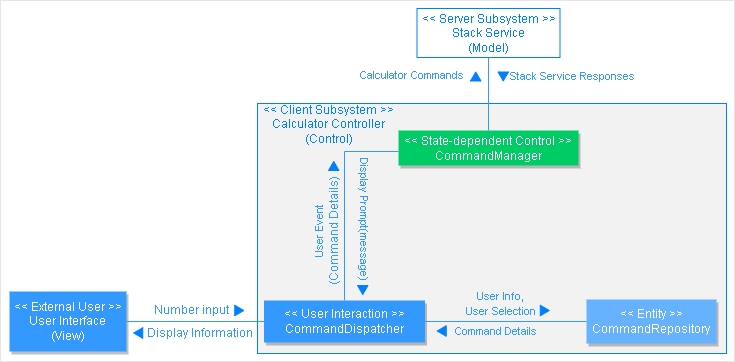

The diagram above was exported from draw.io. Its source (the exported page's mxGraphModel, read from the mxfile embedded in the PNG):
<mxGraphModel dx="1138" dy="510" grid="0" gridSize="10" guides="1" tooltips="1" connect="1" arrows="1" fold="1" page="1" pageScale="1" pageWidth="850" pageHeight="1100" math="0" shadow="0">
  <root>
    <mxCell id="0" />
    <mxCell id="1" parent="0" />
    <mxCell id="K1XuLQi2mhU6OyOf67B2-1" value="" style="rounded=0;whiteSpace=wrap;html=1;fontColor=#007FFF;strokeColor=#E6E6E6;fillColor=none;" parent="1" vertex="1">
      <mxGeometry x="92" y="1" width="734" height="361" as="geometry" />
    </mxCell>
    <mxCell id="K1XuLQi2mhU6OyOf67B2-2" value="" style="rounded=0;whiteSpace=wrap;html=1;shadow=0;fontColor=#FFFFFF;strokeColor=#007FFF;fillColor=#F2F2F2;" parent="1" vertex="1">
      <mxGeometry x="349" y="104" width="469" height="250" as="geometry" />
    </mxCell>
    <mxCell id="K1XuLQi2mhU6OyOf67B2-3" value="&lt;font color=&quot;#ffffff&quot;&gt;&amp;lt;&amp;lt; External User &amp;gt;&amp;gt;&lt;br&gt;User Interface&lt;br&gt;(View)&lt;br&gt;&lt;/font&gt;" style="rounded=0;whiteSpace=wrap;html=1;fontColor=#3399FF;strokeColor=none;fillColor=#3399FF;shadow=1;" parent="1" vertex="1">
      <mxGeometry x="101" y="292" width="117" height="60" as="geometry" />
    </mxCell>
    <mxCell id="K1XuLQi2mhU6OyOf67B2-4" value="&lt;font color=&quot;#ffffff&quot;&gt;&amp;lt;&amp;lt; User Interaction &amp;gt;&amp;gt;&lt;br&gt;CommandDispatcher&lt;/font&gt;" style="rounded=0;whiteSpace=wrap;html=1;fontColor=#3399FF;strokeColor=none;fillColor=#3399FF;shadow=1;" parent="1" vertex="1">
      <mxGeometry x="355.5" y="301" width="161" height="42" as="geometry" />
    </mxCell>
    <mxCell id="K1XuLQi2mhU6OyOf67B2-5" value="" style="endArrow=none;html=1;rounded=0;fontColor=#3399FF;strokeColor=#3399FF;entryX=0;entryY=0.5;entryDx=0;entryDy=0;exitX=1;exitY=0.5;exitDx=0;exitDy=0;endFill=0;" parent="1" source="K1XuLQi2mhU6OyOf67B2-3" target="K1XuLQi2mhU6OyOf67B2-4" edge="1">
      <mxGeometry width="50" height="50" relative="1" as="geometry">
        <mxPoint x="512.5" y="249" as="sourcePoint" />
        <mxPoint x="512.5" y="186" as="targetPoint" />
      </mxGeometry>
    </mxCell>
    <mxCell id="K1XuLQi2mhU6OyOf67B2-6" value="Number input" style="text;html=1;align=center;verticalAlign=middle;resizable=0;points=[];autosize=1;strokeColor=none;fillColor=none;fontColor=#3399FF;" parent="1" vertex="1">
      <mxGeometry x="242.5" y="302" width="81" height="18" as="geometry" />
    </mxCell>
    <mxCell id="K1XuLQi2mhU6OyOf67B2-7" value="&lt;font color=&quot;#007fff&quot;&gt;&amp;lt;&amp;lt; Client Subsystem &amp;gt;&amp;gt;&lt;br style=&quot;&quot;&gt;Calculator Controller&lt;br&gt;(Control)&lt;br&gt;&lt;/font&gt;" style="text;html=1;align=center;verticalAlign=middle;resizable=0;points=[];autosize=1;strokeColor=none;fillColor=none;fontColor=#3399FF;" parent="1" vertex="1">
      <mxGeometry x="347" y="97" width="146" height="55" as="geometry" />
    </mxCell>
    <mxCell id="K1XuLQi2mhU6OyOf67B2-8" value="&lt;font color=&quot;#ffffff&quot;&gt;&amp;lt;&amp;lt; Entity &amp;gt;&amp;gt;&lt;br&gt;CommandRepository&lt;/font&gt;" style="rounded=0;whiteSpace=wrap;html=1;fontColor=#3399FF;strokeColor=none;fillColor=#66B2FF;shadow=1;" parent="1" vertex="1">
      <mxGeometry x="678" y="300" width="130" height="44" as="geometry" />
    </mxCell>
    <mxCell id="K1XuLQi2mhU6OyOf67B2-9" style="edgeStyle=orthogonalEdgeStyle;rounded=0;orthogonalLoop=1;jettySize=auto;html=1;fontSize=11;fontColor=#FF0000;endArrow=none;endFill=0;strokeColor=#3399FF;" parent="1" source="K1XuLQi2mhU6OyOf67B2-10" target="K1XuLQi2mhU6OyOf67B2-4" edge="1">
      <mxGeometry relative="1" as="geometry">
        <Array as="points">
          <mxPoint x="436" y="152" />
        </Array>
      </mxGeometry>
    </mxCell>
    <mxCell id="K1XuLQi2mhU6OyOf67B2-10" value="&lt;font color=&quot;#ffffff&quot;&gt;&amp;lt;&amp;lt; State-dependent Control &amp;gt;&amp;gt;&lt;br&gt;CommandManager&lt;br&gt;&lt;/font&gt;" style="rounded=0;whiteSpace=wrap;html=1;fontColor=#3399FF;strokeColor=none;fillColor=#00CC66;shadow=1;" parent="1" vertex="1">
      <mxGeometry x="490" y="131" width="180" height="35" as="geometry" />
    </mxCell>
    <mxCell id="K1XuLQi2mhU6OyOf67B2-11" value="&lt;font color=&quot;#007fff&quot;&gt;&amp;lt;&amp;lt; Server Subsystem &amp;gt;&amp;gt;&lt;br&gt;Stack Service&lt;br&gt;(Model)&lt;br&gt;&lt;/font&gt;" style="rounded=0;whiteSpace=wrap;html=1;shadow=0;fontColor=#FFFFFF;strokeColor=#007FFF;fillColor=none;" parent="1" vertex="1">
      <mxGeometry x="508.5" y="9" width="143" height="49" as="geometry" />
    </mxCell>
    <mxCell id="K1XuLQi2mhU6OyOf67B2-12" value="" style="endArrow=none;html=1;rounded=0;fontColor=#007FFF;strokeColor=#3399FF;entryX=0;entryY=0.5;entryDx=0;entryDy=0;exitX=1;exitY=0.5;exitDx=0;exitDy=0;" parent="1" source="K1XuLQi2mhU6OyOf67B2-4" target="K1XuLQi2mhU6OyOf67B2-8" edge="1">
      <mxGeometry width="50" height="50" relative="1" as="geometry">
        <mxPoint x="190" y="510" as="sourcePoint" />
        <mxPoint x="240" y="460" as="targetPoint" />
      </mxGeometry>
    </mxCell>
    <mxCell id="K1XuLQi2mhU6OyOf67B2-13" value="" style="endArrow=none;html=1;rounded=0;fontColor=#007FFF;strokeColor=#3399FF;entryX=0.5;entryY=1;entryDx=0;entryDy=0;" parent="1" source="K1XuLQi2mhU6OyOf67B2-10" target="K1XuLQi2mhU6OyOf67B2-11" edge="1">
      <mxGeometry width="50" height="50" relative="1" as="geometry">
        <mxPoint x="415" y="302" as="sourcePoint" />
        <mxPoint x="500" y="180" as="targetPoint" />
      </mxGeometry>
    </mxCell>
    <mxCell id="K1XuLQi2mhU6OyOf67B2-14" value="&lt;font style=&quot;font-size: 11px;&quot;&gt;User Info,&lt;br&gt;User Selection&lt;br&gt;&lt;/font&gt;" style="text;html=1;align=center;verticalAlign=middle;resizable=0;points=[];autosize=1;strokeColor=none;fillColor=none;fontColor=#3399FF;" parent="1" vertex="1">
      <mxGeometry x="552" y="288" width="79" height="32" as="geometry" />
    </mxCell>
    <mxCell id="K1XuLQi2mhU6OyOf67B2-15" value="&lt;font style=&quot;font-size: 11px;&quot;&gt;Command Details&lt;/font&gt;" style="text;html=1;align=center;verticalAlign=middle;resizable=0;points=[];autosize=1;strokeColor=none;fillColor=none;fontColor=#3399FF;" parent="1" vertex="1">
      <mxGeometry x="539" y="323" width="96" height="18" as="geometry" />
    </mxCell>
    <mxCell id="K1XuLQi2mhU6OyOf67B2-16" value="&lt;span style=&quot;font-size: 11px;&quot;&gt;User Event&lt;br&gt;&lt;/span&gt;(Command Details)" style="text;html=1;align=center;verticalAlign=middle;resizable=0;points=[];autosize=1;strokeColor=none;fillColor=none;fontColor=#3399FF;rotation=-90;" parent="1" vertex="1">
      <mxGeometry x="362" y="216" width="112" height="32" as="geometry" />
    </mxCell>
    <mxCell id="K1XuLQi2mhU6OyOf67B2-17" value="&lt;span style=&quot;font-size: 11px;&quot;&gt;Calculator Commands&lt;/span&gt;" style="text;html=1;align=center;verticalAlign=middle;resizable=0;points=[];autosize=1;strokeColor=none;fillColor=none;fontColor=#3399FF;rotation=0;" parent="1" vertex="1">
      <mxGeometry x="444" y="67" width="117" height="18" as="geometry" />
    </mxCell>
    <mxCell id="K1XuLQi2mhU6OyOf67B2-18" value="&lt;span style=&quot;font-size: 11px;&quot;&gt;Stack Service Responses&lt;/span&gt;" style="text;html=1;align=center;verticalAlign=middle;resizable=0;points=[];autosize=1;strokeColor=none;fillColor=none;fontColor=#3399FF;rotation=0;" parent="1" vertex="1">
      <mxGeometry x="597" y="68" width="133" height="18" as="geometry" />
    </mxCell>
    <mxCell id="K1XuLQi2mhU6OyOf67B2-19" value="&lt;span style=&quot;font-size: 11px;&quot;&gt;Display Prompt(message)&lt;/span&gt;" style="text;html=1;align=center;verticalAlign=middle;resizable=0;points=[];autosize=1;strokeColor=none;fillColor=none;fontColor=#3399FF;rotation=90;" parent="1" vertex="1">
      <mxGeometry x="389" y="211" width="134" height="18" as="geometry" />
    </mxCell>
    <mxCell id="K1XuLQi2mhU6OyOf67B2-20" value="" style="verticalLabelPosition=bottom;verticalAlign=top;html=1;shape=mxgraph.basic.acute_triangle;dx=0.5;fontColor=#3399FF;strokeColor=#007FFF;fillColor=#007FFF;rotation=-180;" parent="1" vertex="1">
      <mxGeometry x="449" y="286" width="10.5" height="9" as="geometry" />
    </mxCell>
    <mxCell id="K1XuLQi2mhU6OyOf67B2-21" value="" style="verticalLabelPosition=bottom;verticalAlign=top;html=1;shape=mxgraph.basic.acute_triangle;dx=0.5;fontColor=#3399FF;strokeColor=#007FFF;fillColor=#007FFF;rotation=90;" parent="1" vertex="1">
      <mxGeometry x="325.5" y="306.5" width="10.5" height="9" as="geometry" />
    </mxCell>
    <mxCell id="K1XuLQi2mhU6OyOf67B2-22" value="" style="verticalLabelPosition=bottom;verticalAlign=top;html=1;shape=mxgraph.basic.acute_triangle;dx=0.5;fontColor=#3399FF;strokeColor=#007FFF;fillColor=#007FFF;rotation=90;" parent="1" vertex="1">
      <mxGeometry x="631" y="306.5" width="10.5" height="9" as="geometry" />
    </mxCell>
    <mxCell id="K1XuLQi2mhU6OyOf67B2-23" value="" style="verticalLabelPosition=bottom;verticalAlign=top;html=1;shape=mxgraph.basic.acute_triangle;dx=0.5;fontColor=#3399FF;strokeColor=#007FFF;fillColor=#007FFF;rotation=-90;" parent="1" vertex="1">
      <mxGeometry x="528" y="327" width="10.5" height="9" as="geometry" />
    </mxCell>
    <mxCell id="K1XuLQi2mhU6OyOf67B2-24" value="" style="verticalLabelPosition=bottom;verticalAlign=top;html=1;shape=mxgraph.basic.acute_triangle;dx=0.5;fontColor=#3399FF;strokeColor=#007FFF;fillColor=#007FFF;rotation=0;" parent="1" vertex="1">
      <mxGeometry x="420" y="162" width="10.5" height="9" as="geometry" />
    </mxCell>
    <mxCell id="K1XuLQi2mhU6OyOf67B2-25" value="" style="verticalLabelPosition=bottom;verticalAlign=top;html=1;shape=mxgraph.basic.acute_triangle;dx=0.5;fontColor=#3399FF;strokeColor=#007FFF;fillColor=#007FFF;rotation=0;" parent="1" vertex="1">
      <mxGeometry x="562" y="72.5" width="10.5" height="9" as="geometry" />
    </mxCell>
    <mxCell id="K1XuLQi2mhU6OyOf67B2-26" value="" style="verticalLabelPosition=bottom;verticalAlign=top;html=1;shape=mxgraph.basic.acute_triangle;dx=0.5;fontColor=#3399FF;strokeColor=#007FFF;fillColor=#007FFF;rotation=-180;" parent="1" vertex="1">
      <mxGeometry x="589.5" y="72.5" width="10.5" height="9" as="geometry" />
    </mxCell>
    <mxCell id="K1XuLQi2mhU6OyOf67B2-27" value="Display Information" style="text;html=1;align=center;verticalAlign=middle;resizable=0;points=[];autosize=1;strokeColor=none;fillColor=none;fontColor=#3399FF;" parent="1" vertex="1">
      <mxGeometry x="234" y="325" width="113" height="18" as="geometry" />
    </mxCell>
    <mxCell id="K1XuLQi2mhU6OyOf67B2-28" value="" style="verticalLabelPosition=bottom;verticalAlign=top;html=1;shape=mxgraph.basic.acute_triangle;dx=0.5;fontColor=#3399FF;strokeColor=#007FFF;fillColor=#007FFF;rotation=-90;" parent="1" vertex="1">
      <mxGeometry x="224.5" y="329" width="10.5" height="9" as="geometry" />
    </mxCell>
  </root>
</mxGraphModel>